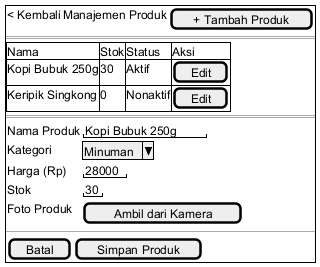

The diagram above was rendered by PlantUML. Its source (embedded in the PNG):
@startsalt
{+
{ < Kembali | Manajemen Produk | [ + Tambah Produk ] }
== Daftar Produk Saya ==
{#
Nama | Stok | Status | Aksi
Kopi Bubuk 250g | 30 | Aktif | [ Edit ]
Keripik Singkong | 0 | Nonaktif | [ Edit ]
}
== Form Tambah / Edit Produk ==
{
Nama Produk | "Kopi Bubuk 250g"
Kategori | ^Minuman^
Harga (Rp) | "28000"
Stok | "30"
Foto Produk | [ Ambil dari Kamera ]
}
--
{ [ Batal ] | [ Simpan Produk ] }
}
@endsalt